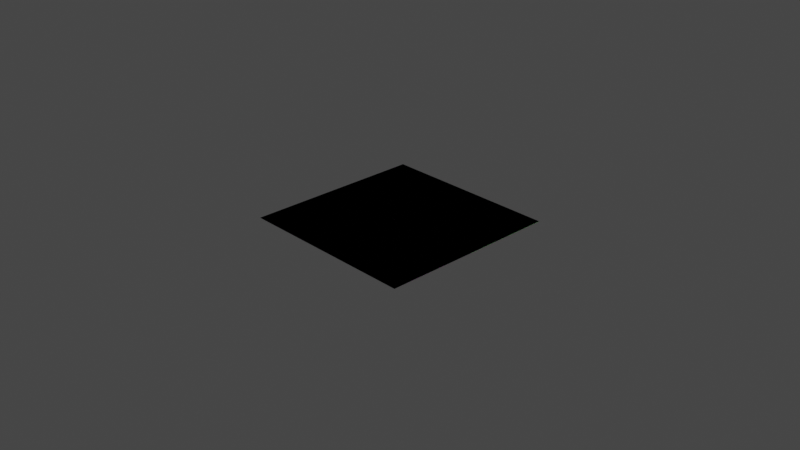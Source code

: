 # Source: AR_model_1.blend  (saved by Blender 2.90.8; exported with 4.5.12 LTS)
import bpy
from mathutils import Matrix  # noqa: F401  (used for matrix-valued properties, if any)

bpy.ops.wm.read_factory_settings(use_empty=True)
scene = bpy.context.scene
scene.name = 'Scene'

# ---- collections
col_collection = bpy.data.collections.new('Collection'); scene.collection.children.link(col_collection)

# ---- images (referenced by path relative to the original .blend; pixels are not part of the script)
import os
ASSET_DIR = os.environ.get("B2B_ASSET_DIR", "")  # directory of the original .blend (textures are referenced by path, not embedded)
HERE = os.path.dirname(os.path.abspath(__file__))  # packed textures are extracted next to this script under _unpacked/

def load_image(name, relpath, width, height, colorspace="sRGB"):
    """Load a texture the original file referenced (path relative to the .blend, or extracted next to this script)."""
    p = next((c for c in (os.path.join(HERE, relpath), os.path.join(ASSET_DIR, relpath)) if relpath and os.path.exists(c)), "")
    if p:
        img = bpy.data.images.load(p, check_existing=True)
        img.name = name
    else:  # same state as the original file: an image datablock whose file is absent (Cycles renders it pink)
        img = bpy.data.images.new(name, width, height)
        img.source = "FILE"
        img.filepath = "//" + (relpath or name)
    img.colorspace_settings.name = colorspace
    return img
img_ar_jpg = load_image('AR.JPG', '進捗報告３/AR.JPG', 1024, 1024, 'sRGB')

# ---- materials (node trees are filled in below, after node groups)
mat_x = bpy.data.materials.new('マテリアル')
mat_x.use_transparent_shadow = False
mat_001 = bpy.data.materials.new('マテリアル.001')
mat_001.use_transparent_shadow = False

# ---- material node trees
mat_x.use_nodes = True; mat_x.node_tree.nodes.clear()
_N = mat_x.node_tree.nodes; _L = mat_x.node_tree.links
n0 = _N.new('ShaderNodeBsdfPrincipled'); n0.name = 'Principled BSDF'; n0.location = (10, 300)
n0.distribution = 'GGX'
n0.subsurface_method = 'BURLEY'
n0.inputs[3].default_value = 1.45
n0.inputs[27].default_value = (0.0, 0.0, 0.0, 1.0)
n0.inputs[28].default_value = 1.0
n1 = _N.new('ShaderNodeOutputMaterial'); n1.name = 'Material Output'; n1.location = (300, 300)
n2 = _N.new('ShaderNodeTexImage'); n2.name = '画像テクスチャ'; n2.location = (-280, 275)
n2.image = img_ar_jpg
_L.new(n0.outputs[0], n1.inputs[0])
_L.new(n2.outputs[0], n0.inputs[0])
n1.is_active_output = True
mat_001.use_nodes = True; mat_001.node_tree.nodes.clear()
_N = mat_001.node_tree.nodes; _L = mat_001.node_tree.links
n0 = _N.new('ShaderNodeBsdfPrincipled'); n0.name = 'Principled BSDF'; n0.location = (10, 300)
n0.distribution = 'GGX'
n0.subsurface_method = 'BURLEY'
n0.inputs[0].default_value = (0.1936, 0.8, 0.1628, 1.0)
n0.inputs[3].default_value = 1.45
n0.inputs[27].default_value = (0.0, 0.0, 0.0, 1.0)
n0.inputs[28].default_value = 1.0
n1 = _N.new('ShaderNodeOutputMaterial'); n1.name = 'Material Output'; n1.location = (300, 300)
_L.new(n0.outputs[0], n1.inputs[0])
n1.is_active_output = True

# ---- world
world_world = bpy.data.worlds.new('World'); scene.world = world_world
world_world.use_nodes = True; world_world.node_tree.nodes.clear()
_N = world_world.node_tree.nodes; _L = world_world.node_tree.links
n0 = _N.new('ShaderNodeOutputWorld'); n0.name = 'World Output'; n0.location = (300, 300)
n1 = _N.new('ShaderNodeBackground'); n1.name = 'Background'; n1.location = (10, 300)
n1.inputs[0].default_value = (0.05088, 0.05088, 0.05088, 1.0)
_L.new(n1.outputs[0], n0.inputs[0])
n0.is_active_output = True
world_world.color = (0.05088, 0.05088, 0.05088)
world_world.use_sun_shadow = False
world_world.sun_shadow_jitter_overblur = 0.0

# ---- cameras
cam_camera = bpy.data.cameras.new('Camera')
cam_camera.clip_end = 100.0
cam_camera.ortho_scale = 7.314

# ---- lights
light_light = bpy.data.lights.new('Light', 'POINT')
light_light.transmission_factor = 0.0
light_light.energy = 1000.0
light_light.shadow_soft_size = 0.1
light_light.shadow_maximum_resolution = 0.006
light_light.use_absolute_resolution = True

# ---- meshes
me_001 = bpy.data.meshes.new('平面.001')
me_001.from_pydata([(-1.0, -1.0, 0.0), (1.0, -1.0, 0.0), (-1.0, 1.0, 0.0), (1.0, 1.0, 0.0), (-1.0, -1.0, 0.01), (1.0, -1.0, 0.01), (-1.0, 1.0, 0.01), (1.0, 1.0, 0.01), (-1.0, -1.0, 0.01), (1.0, -1.0, 0.01), (-1.0, 1.0, 0.01), (1.0, 1.0, 0.01), (-1.0, -1.0, 0.01), (1.0, -1.0, 0.01), (-1.0, 1.0, 0.01), (1.0, 1.0, 0.01), (-1.0, 1.0, 2.623e-07), (1.0, 1.0, 2.623e-07), (-1.0, -1.0, -2.623e-07), (1.0, -1.0, -2.623e-07)], [], [(0, 1, 3, 2), (4, 5, 7, 6), (8, 9, 11, 10), (12, 13, 15, 14), (16, 17, 19, 18)])
me_001.polygons.foreach_set('material_index', [0, 0, 0, 0, 1])
_uv = me_001.uv_layers.new(name='UVマップ')
_uv.uv.foreach_set('vector', [0.0, 0.0, 1.0, 0.0, 1.0, 1.0, 0.0, 1.0, 0.0, 0.0, 1.0, 0.0, 1.0, 1.0, 0.0, 1.0, 0.0, 0.0, 1.0, 0.0, 1.0, 1.0, 0.0, 1.0, 0.0, 0.0, 1.0, 0.0, 1.0, 1.0, 0.0, 1.0, 0.0, 0.0, 1.0, 0.0, 1.0, 1.0, 0.0, 1.0])
me_001.materials.append(mat_x)
me_001.materials.append(mat_001)
me_001.use_remesh_fix_poles = True
me_001.use_remesh_preserve_attributes = False
me_001.use_mirror_vertex_groups = False
me_001.update()

# ---- objects
ob_light = bpy.data.objects.new('Light', light_light)
ob_camera = bpy.data.objects.new('Camera', cam_camera)
ob_001 = bpy.data.objects.new('平面.001', me_001)

# ---- transforms, parenting, visibility, modifiers, constraints
ob_light.location = (4.076, 1.005, 5.904)
ob_light.rotation_euler = (0.6503, 0.05522, 1.866)
ob_light.lock_rotations_4d = False
ob_light.empty_display_type = 'ARROWS'
ob_light.color = (0.0, 0.0, 0.0, 0.0)
ob_light.lineart.crease_threshold = 0.0
ob_camera.location = (7.359, -6.926, 4.958)
ob_camera.rotation_euler = (1.109, 0.0, 0.8149)
ob_camera.lock_rotations_4d = False
ob_camera.empty_display_type = 'ARROWS'
ob_camera.color = (0.0, 0.0, 0.0, 0.0)
ob_camera.display_type = 'WIRE'
ob_camera.lineart.crease_threshold = 0.0
ob_001.location = (0.0, 0.0, -0.01)
ob_001.scale = (1.0, 1.0, 0.1)
ob_001.lineart.crease_threshold = 0.0

# ---- collection membership
col_collection.objects.link(ob_light)
col_collection.objects.link(ob_camera)
col_collection.objects.link(ob_001)

# ---- scene / render settings (as saved in the file)
scene.camera = ob_camera
scene.frame_start = 1; scene.frame_end = 250; scene.frame_set(1)
scene.render.engine = 'BLENDER_EEVEE_NEXT'
scene.cycles.use_denoising = False
scene.cycles.samples = 128
scene.cycles.sampling_pattern = 'TABULATED_SOBOL'
scene.cycles.use_adaptive_sampling = False
scene.cycles.use_light_tree = False
scene.view_settings.view_transform = 'Filmic'
bpy.context.view_layer.update()
